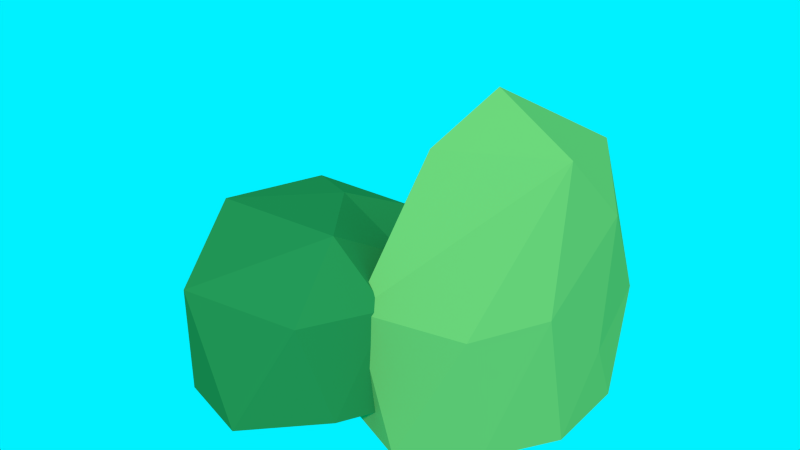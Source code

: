 # Source: moita02.blend  (saved by Blender 2.73.0; exported with 4.5.12 LTS)
import bpy
from mathutils import Matrix  # noqa: F401  (used for matrix-valued properties, if any)

bpy.ops.wm.read_factory_settings(use_empty=True)
scene = bpy.context.scene
scene.name = 'Scene'

# ---- collections
col_collection_1 = bpy.data.collections.new('Collection 1'); scene.collection.children.link(col_collection_1)

# ---- materials (node trees are filled in below, after node groups)
mat_85b258 = bpy.data.materials.new('85B258')
mat_85b258.alpha_threshold = 0.0
mat_85b258.use_transparent_shadow = False
mat_85b258.diffuse_color = (0.02094, 0.1902, 0.05349, 1.0)
mat_85b258.roughness = 0.5
mat_688d47 = bpy.data.materials.new('688D47')
mat_688d47.alpha_threshold = 0.0
mat_688d47.use_transparent_shadow = False
mat_688d47.diffuse_color = (0.1725, 0.3931, 0.1085, 1.0)
mat_688d47.roughness = 0.5

# ---- material node trees

# ---- world
world_world = bpy.data.worlds.new('World'); scene.world = world_world
world_world.use_nodes = True; world_world.node_tree.nodes.clear()
_N = world_world.node_tree.nodes; _L = world_world.node_tree.links
n0 = _N.new('ShaderNodeOutputWorld'); n0.name = 'World Output'; n0.location = (300, 300)
n1 = _N.new('ShaderNodeBackground'); n1.name = 'Background'; n1.location = (10, 300)
n2 = _N.new('ShaderNodeRGB'); n2.name = 'RGB'; n2.location = (-180, 300)
n2.outputs[0].default_value = (0.0, 0.8794, 1.0, 1.0)
_L.new(n1.outputs[0], n0.inputs[0])
_L.new(n2.outputs[0], n1.inputs[0])
n0.is_active_output = True
world_world.color = (0.05088, 0.05088, 0.05088)
world_world.use_sun_shadow = False
world_world.sun_shadow_jitter_overblur = 0.0
world_world.cycles.sampling_method = 'MANUAL'
world_world.cycles.sample_map_resolution = 256

# ---- meshes
me_icosphere_025 = bpy.data.meshes.new('Icosphere.025')
me_icosphere_025.from_pydata([(0.7736, -1.29, 1.026), (-0.9767, -0.8295, 0.2803), (-0.9251, 0.6415, 0.4172), (0.2774, 0.9018, 0.4766), (1.046, 0.02967, 0.5051), (-0.02766, 0.1184, 1.341), (1.081, -0.3321, 0.01508), (1.019, 0.3306, -0.002275), (0.1978, -1.447, -0.04548), (0.8538, -0.9919, 0.08338), (-1.116, -0.3322, -0.1456), (-0.6916, -1.08, -0.2405), (-0.6389, 0.8507, -0.01903), (-1.133, 0.3892, -0.08791), (0.61, 0.8413, -0.0006783), (0.0008225, 1.032, -1.239e-05), (1.053, -0.6191, 0.9871), (-0.3835, -1.325, 0.9346), (-1.206, -0.01873, 0.445), (-0.3109, 0.9938, 0.6244), (0.7945, 0.5237, 0.5946), (0.6264, -0.7128, 1.491), (0.693, 0.04609, 1.034), (-0.7719, -0.5062, 1.29), (-0.6686, 0.5189, 1.167), (0.2023, 0.6751, 1.089), (1.832, -0.6895, 1.053), (0.3598, -0.113, 0.6243), (0.4683, 1.391, 0.4098), (1.404, 1.848, 0.3581), (2.094, 0.7221, 0.3892), (1.41, 0.1906, 2.568), (2.078, 0.2746, -0.2209), (2.033, 1.074, -0.2423), (1.181, -0.7121, -0.2222), (1.796, -0.403, -0.128), (0.235, 0.2801, -0.2435), (0.5487, -0.4406, -0.254), (0.6065, 1.681, -0.2376), (0.2652, 1.07, -0.2341), (1.674, 1.692, -0.2402), (1.139, 1.916, -0.2397), (2.128, -0.08839, 1.065), (0.8481, -0.7425, 0.9483), (0.2994, 0.6815, 0.7072), (0.8894, 1.885, 0.5496), (1.947, 1.431, 0.6068), (2.074, 0.1338, 2.208), (2.141, 0.7179, 1.591), (1.064, -0.1446, 2.113), (1.24, 0.9966, 2.066), (1.492, 1.645, 1.74)], [], [(0, 16, 21), (1, 17, 23), (2, 18, 24), (3, 19, 25), (4, 20, 22), (22, 25, 5), (22, 20, 25), (20, 3, 25), (25, 24, 5), (25, 19, 24), (19, 2, 24), (24, 23, 5), (24, 18, 23), (18, 1, 23), (23, 21, 5), (23, 17, 21), (17, 0, 21), (21, 22, 5), (21, 16, 22), (16, 4, 22), (7, 20, 4), (7, 14, 20), (14, 3, 20), (15, 19, 3), (15, 12, 19), (12, 2, 19), (13, 18, 2), (13, 10, 18), (10, 1, 18), (11, 17, 1), (11, 8, 17), (8, 0, 17), (9, 16, 0), (9, 6, 16), (6, 4, 16), (14, 15, 3), (12, 13, 2), (10, 11, 1), (8, 9, 0), (6, 7, 4), (26, 42, 47), (27, 43, 49), (28, 44, 50), (29, 45, 51), (30, 46, 48), (48, 51, 31), (48, 46, 51), (46, 29, 51), (51, 50, 31), (51, 45, 50), (45, 28, 50), (50, 49, 31), (50, 44, 49), (44, 27, 49), (49, 47, 31), (49, 43, 47), (43, 26, 47), (47, 48, 31), (47, 42, 48), (42, 30, 48), (33, 46, 30), (33, 40, 46), (40, 29, 46), (41, 45, 29), (41, 38, 45), (38, 28, 45), (39, 44, 28), (39, 36, 44), (36, 27, 44), (37, 43, 27), (37, 34, 43), (34, 26, 43), (35, 42, 26), (35, 32, 42), (32, 30, 42), (40, 41, 29), (38, 39, 28), (36, 37, 27), (34, 35, 26), (32, 33, 30)])
me_icosphere_025.polygons.foreach_set('material_index', [0, 0, 0, 0, 0, 0, 0, 0, 0, 0, 0, 0, 0, 0, 0, 0, 0, 0, 0, 0, 0, 0, 0, 0, 0, 0, 0, 0, 0, 0, 0, 0, 0, 0, 0, 0, 0, 0, 0, 0, 1, 1, 1, 1, 1, 1, 1, 1, 1, 1, 1, 1, 1, 1, 1, 1, 1, 1, 1, 1, 1, 1, 1, 1, 1, 1, 1, 1, 1, 1, 1, 1, 1, 1, 1, 1, 1, 1, 1, 1])
me_icosphere_025.materials.append(mat_85b258)
me_icosphere_025.materials.append(mat_688d47)
me_icosphere_025.use_remesh_preserve_volume = False
me_icosphere_025.use_remesh_preserve_attributes = False
me_icosphere_025.use_mirror_vertex_groups = False
me_icosphere_025.update()

# ---- objects
ob_moita02 = bpy.data.objects.new('moita02', me_icosphere_025)

# ---- transforms, parenting, visibility, modifiers, constraints
ob_moita02.location = (0.0, 0.0, 0.0)
ob_moita02.lineart.crease_threshold = 0.0

# ---- collection membership
col_collection_1.objects.link(ob_moita02)

# ---- scene / render settings (as saved in the file)
scene.frame_start = 1; scene.frame_end = 250; scene.frame_set(245)
scene.render.engine = 'BLENDER_EEVEE_NEXT'
scene.render.resolution_percentage = 50
scene.render.dither_intensity = 0.0
scene.cycles.use_denoising = False
scene.cycles.samples = 10
scene.cycles.sampling_pattern = 'TABULATED_SOBOL'
scene.cycles.light_sampling_threshold = 0.0
scene.cycles.use_adaptive_sampling = False
scene.cycles.use_light_tree = False
scene.cycles.blur_glossy = 0.0
scene.cycles.pixel_filter_type = 'GAUSSIAN'
scene.cycles.sample_clamp_indirect = 0.0
scene.view_settings.view_transform = 'Standard'
bpy.context.view_layer.update()

# ---- added for rendering (the .blend has no active camera and no usable light): camera, sun
cam_auto = bpy.data.cameras.new('AutoCamera')
cam_auto.lens = 50.0
cam_auto.sensor_width = 36.0
cam_auto.clip_end = 1000.0
ob_auto_camera = bpy.data.objects.new('AutoCamera', cam_auto)
scene.collection.objects.link(ob_auto_camera)
ob_auto_camera.location = (5.57551, -5.89465, 5.2434)
ob_auto_camera.rotation_euler = (1.09748, -7.21219e-08, 0.694738)
scene.camera = ob_auto_camera
light_auto_sun = bpy.data.lights.new('AutoSun', 'SUN')
light_auto_sun.energy = 3.0
light_auto_sun.angle = 0.0523599
ob_auto_sun = bpy.data.objects.new('AutoSun', light_auto_sun)
scene.collection.objects.link(ob_auto_sun)
ob_auto_sun.rotation_euler = (0.872665, 0.174533, 0.523599)
bpy.context.view_layer.update()
